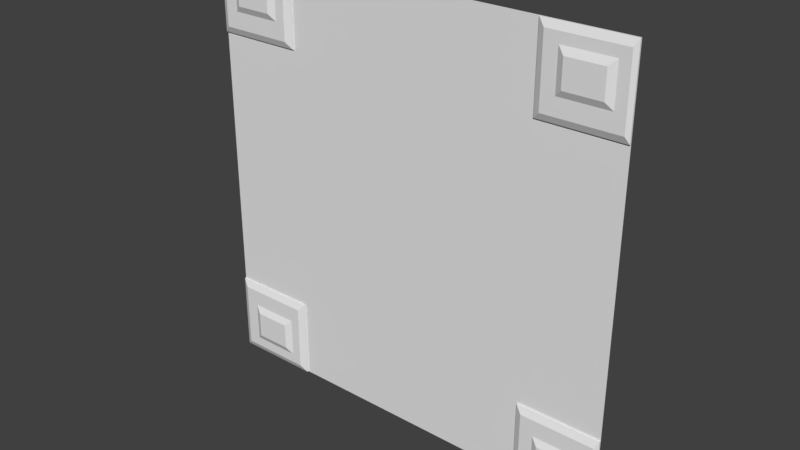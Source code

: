# Source: sci1_5.blend  (saved by Blender 2.78.0; exported with 4.5.12 LTS)
import bpy
from mathutils import Matrix  # noqa: F401  (used for matrix-valued properties, if any)

bpy.ops.wm.read_factory_settings(use_empty=True)
scene = bpy.context.scene
scene.name = 'Scene'

# ---- collections
col_collection_1 = bpy.data.collections.new('Collection 1'); scene.collection.children.link(col_collection_1)

# ---- materials (node trees are filled in below, after node groups)
mat_sci1_5 = bpy.data.materials.new('sci1_5')
mat_sci1_5.alpha_threshold = 0.0
mat_sci1_5.use_transparent_shadow = False
mat_sci1_5.roughness = 0.5

# ---- material node trees

# ---- world
world_world = bpy.data.worlds.new('World'); scene.world = world_world
world_world.color = (0.05088, 0.05088, 0.05088)
world_world.use_sun_shadow = False
world_world.sun_shadow_jitter_overblur = 0.0
world_world.cycles.sampling_method = 'MANUAL'

# ---- meshes
me_sci1_5 = bpy.data.meshes.new('sci1_5')
me_sci1_5.from_pydata([(-1.28, 1.28, -1.28), (1.28, 1.28, -1.28), (-1.28, 1.28, 1.28), (1.28, 1.28, 1.28), (0.78, 1.28, -1.28), (0.78, 1.28, 1.28), (-0.76, 1.28, 1.28), (-0.76, 1.28, -1.28), (-1.28, 1.28, 0.8), (1.28, 1.28, 0.8), (0.78, 1.28, 0.8), (-0.76, 1.28, 0.8), (-1.28, 1.28, -0.7999), (1.28, 1.28, -0.7999), (0.78, 1.28, -0.7999), (-0.76, 1.28, -0.7999), (-0.86, 1.28, 1.28), (-0.86, 1.28, -1.28), (-0.86, 1.28, 0.8), (-0.8598, 1.28, -0.8002), (-1.16, 1.28, 1.28), (-1.16, 1.28, 0.8), (-1.16, 1.28, -0.8), (-1.16, 1.28, -1.28), (-1.28, 1.28, 0.8401), (-0.8, 1.28, -1.28), (-1.24, 1.28, 0.8), (-0.76, 1.28, 0.8401), (-0.8, 1.28, 1.28), (-1.24, 1.28, -1.28), (-1.24, 1.28, 1.28), (-0.8, 1.28, 0.8), (-1.24, 1.28, -0.8), (0.78, 1.28, 0.8401), (-0.7999, 1.28, -0.8), (1.28, 1.28, 0.8401), (1.28, 1.28, 1.24), (0.78, 1.28, 1.24), (-0.76, 1.28, 1.24), (-1.28, 1.28, 1.24), (-1.28, 1.28, 0.94), (1.28, 1.28, 0.94), (0.78, 1.28, 0.94), (-0.76, 1.28, 0.94), (1.28, 1.28, 1.18), (0.78, 1.28, 1.18), (-0.76, 1.28, 1.18), (-1.28, 1.28, 1.18), (-0.8999, 1.28, -1.28), (-0.8999, 1.28, 1.28), (-0.8999, 1.28, 0.8), (-0.8998, 1.28, -0.8001), (-1.12, 1.28, 1.28), (-1.12, 1.28, 0.8), (-1.12, 1.28, -0.8), (-1.12, 1.28, -1.28), (-1.28, 1.28, 1.14), (1.28, 1.28, 1.14), (0.78, 1.28, 1.14), (-0.76, 1.28, 1.14), (-1.28, 1.28, 0.98), (1.28, 1.28, 0.98), (0.78, 1.28, 0.98), (-0.76, 1.28, 0.98), (-1.28, 1.28, -0.94), (1.28, 1.28, -0.94), (0.78, 1.28, -0.94), (-0.76, 1.28, -0.94), (-1.28, 1.28, -1.18), (1.28, 1.28, -1.18), (0.78, 1.28, -1.18), (-0.76, 1.28, -1.18), (1.28, 1.28, -1.14), (-1.28, 1.28, -0.84), (1.28, 1.28, -0.98), (0.78, 1.28, -1.14), (0.78, 1.28, -0.98), (-0.76, 1.28, -1.14), (-0.76, 1.28, -0.98), (-0.76, 1.28, -1.24), (0.8198, 1.28, -0.7999), (0.78, 1.28, -1.24), (-0.76, 1.28, -0.84), (0.8198, 1.28, 0.8), (1.28, 1.28, -1.24), (0.78, 1.28, -0.84), (0.8198, 1.28, 1.28), (-1.28, 1.28, -0.98), (0.8198, 1.28, -1.28), (1.28, 1.28, -0.84), (-1.28, 1.28, -1.24), (-1.28, 1.28, -1.14), (1.26, 1.28, -1.28), (1.26, 1.28, -0.7999), (1.26, 1.28, 0.8), (1.26, 1.28, 1.28), (1.199, 1.28, -0.7999), (1.199, 1.28, 0.8), (1.199, 1.28, 1.28), (1.199, 1.28, -1.28), (0.9004, 1.28, -0.7999), (0.9004, 1.28, 0.8), (0.9004, 1.28, 1.28), (0.9004, 1.28, -1.28), (0.9401, 1.28, -1.28), (0.9401, 1.28, -0.7999), (0.9401, 1.28, 0.8), (0.9401, 1.28, 1.28), (1.159, 1.28, -1.28), (1.159, 1.28, -0.7999), (1.159, 1.28, 0.8), (1.159, 1.28, 1.28), (-1.28, 1.27, -1.24), (-1.28, 1.27, -1.28), (1.26, 1.27, -1.28), (1.28, 1.27, -1.28), (1.28, 1.27, 1.24), (1.28, 1.27, 1.28), (-1.24, 1.27, 1.28), (-1.28, 1.27, 1.28), (0.8198, 1.27, 1.28), (0.78, 1.27, 1.28), (0.78, 1.27, 1.24), (-1.16, 1.27, 0.8), (-1.24, 1.27, 0.8), (-0.76, 1.27, 1.24), (-0.76, 1.27, 1.28), (-1.28, 1.27, 0.8401), (-1.28, 1.27, 0.8), (0.8198, 1.27, 0.8), (0.78, 1.27, 0.8), (1.28, 1.27, -0.84), (1.28, 1.27, -0.7999), (0.78, 1.27, -0.84), (0.78, 1.27, -0.7999), (-0.76, 1.27, -0.84), (-0.76, 1.27, -0.7999), (0.8198, 1.27, -0.7999), (-1.24, 1.27, -0.8), (-1.28, 1.27, -0.7999), (-0.8999, 1.27, -1.28), (-0.86, 1.27, -1.28), (-0.8, 1.25, 0.8401), (-0.86, 1.25, 0.8401), (-1.12, 1.27, 1.28), (-1.16, 1.27, 1.28), (-1.12, 1.27, 0.8), (-1.12, 1.27, -0.8), (-1.16, 1.27, -0.8), (-1.28, 1.27, 0.94), (-1.16, 1.25, 0.8401), (-1.24, 1.25, 0.8401), (-0.8, 1.27, -1.28), (-0.76, 1.27, -1.28), (-0.76, 1.27, 0.8), (-0.76, 1.27, 0.8401), (-0.8, 1.27, 1.28), (-0.86, 1.27, 1.28), (-0.8, 1.27, 0.8), (-0.86, 1.27, 0.8), (0.78, 1.27, 0.8401), (-0.7999, 1.27, -0.8), (-1.24, 1.27, -1.28), (-1.16, 1.27, -1.28), (-0.8598, 1.27, -0.8002), (-1.12, 1.25, 0.8401), (1.28, 1.27, 0.8), (1.28, 1.27, 0.8401), (1.28, 1.27, 1.18), (0.78, 1.27, 1.18), (-0.76, 1.27, 1.18), (-0.86, 1.25, 1.18), (-0.86, 1.25, 1.24), (-1.28, 1.27, 1.24), (-1.16, 1.25, 1.18), (-1.16, 1.25, 1.24), (-1.24, 1.25, 1.18), (-1.24, 1.25, 1.24), (-0.8, 1.25, 1.18), (-0.8, 1.25, 1.24), (-1.12, 1.25, 1.24), (-1.28, 1.27, 0.98), (1.28, 1.27, 0.94), (0.78, 1.27, 0.94), (-0.76, 1.27, 0.94), (-0.86, 1.25, 0.94), (-1.16, 1.25, 0.94), (-1.24, 1.25, 0.94), (-0.8, 1.25, 0.94), (-1.12, 1.25, 0.94), (1.28, 1.27, 1.14), (0.78, 1.27, 1.14), (-0.76, 1.27, 1.14), (-0.86, 1.25, 1.14), (-1.16, 1.25, 1.14), (-1.24, 1.25, 1.14), (-0.8, 1.25, 1.14), (-1.28, 1.27, 1.18), (-1.12, 1.25, 1.18), (-1.12, 1.27, -1.28), (-0.8999, 1.27, 1.28), (-0.8999, 1.27, 0.8), (-0.8998, 1.27, -0.8001), (-0.8999, 1.25, 0.8401), (-0.8999, 1.25, 1.24), (-0.8999, 1.25, 0.94), (-0.8999, 1.25, 1.18), (-1.28, 1.27, 1.14), (1.28, 1.27, 0.98), (0.78, 1.27, 0.98), (-0.76, 1.27, 0.98), (-0.86, 1.25, 0.98), (-1.16, 1.25, 0.98), (-1.24, 1.25, 0.98), (-0.8, 1.25, 0.98), (-0.8999, 1.23, 0.98), (-0.8999, 1.23, 1.14), (-1.12, 1.23, 0.98), (-1.12, 1.23, 1.14), (-1.28, 1.27, -0.84), (-1.28, 1.27, -0.94), (1.28, 1.27, -0.98), (1.28, 1.27, -0.94), (0.78, 1.27, -0.98), (0.78, 1.27, -0.94), (-0.76, 1.27, -0.98), (-0.76, 1.27, -0.94), (-0.8599, 1.25, -0.9801), (-0.8599, 1.25, -0.9402), (-1.16, 1.25, -0.98), (-1.16, 1.25, -0.9401), (-1.24, 1.25, -0.98), (-1.24, 1.25, -0.94), (-0.8, 1.25, -0.9801), (-0.8, 1.25, -0.9401), (-1.12, 1.25, -0.9401), (-0.8998, 1.25, -0.9402), (-1.28, 1.27, -1.14), (-1.28, 1.27, -1.18), (1.28, 1.27, -1.24), (1.28, 1.27, -1.18), (0.78, 1.27, -1.24), (0.78, 1.27, -1.18), (-0.76, 1.27, -1.24), (-0.76, 1.27, -1.18), (-0.86, 1.25, -1.24), (-0.86, 1.25, -1.18), (-1.16, 1.25, -1.24), (-1.16, 1.25, -1.18), (-1.24, 1.25, -1.24), (-1.24, 1.25, -1.18), (-0.8, 1.25, -1.24), (-0.8, 1.25, -1.18), (-0.8999, 1.25, -1.24), (-0.8999, 1.25, -1.18), (-1.12, 1.25, -1.24), (-1.12, 1.25, -1.18), (1.28, 1.27, -1.14), (0.9004, 1.25, 0.98), (0.8198, 1.25, 0.98), (0.78, 1.27, -1.14), (-1.12, 1.25, -0.8401), (0.9004, 1.25, 1.14), (0.8198, 1.25, 1.14), (-0.76, 1.27, -1.14), (-0.8998, 1.25, -0.8402), (0.9004, 1.25, 1.18), (0.8198, 1.25, 1.18), (-0.86, 1.25, -1.14), (-0.7999, 1.25, -0.8401), (0.9004, 1.25, 0.94), (0.8198, 1.25, 0.94), (-1.16, 1.25, -1.14), (-1.24, 1.25, -0.8401), (0.9004, 1.25, 1.24), (0.8198, 1.25, 1.24), (-1.24, 1.25, -1.14), (-1.16, 1.25, -0.8401), (0.9004, 1.25, 0.8401), (0.8198, 1.25, 0.8401), (-0.8, 1.25, -1.14), (-0.8599, 1.25, -0.8402), (0.9004, 1.27, -0.7999), (0.78, 1.27, -1.28), (0.9004, 1.27, 0.8), (-0.8999, 1.23, -1.14), (-0.8998, 1.23, -0.9801), (0.9004, 1.27, 1.28), (-1.12, 1.23, -1.14), (-1.12, 1.23, -0.9801), (-1.28, 1.27, -0.98), (0.8198, 1.27, -1.28), (0.8198, 1.25, -1.18), (0.8198, 1.25, -1.14), (0.8198, 1.25, -0.94), (0.8198, 1.25, -0.84), (0.9004, 1.25, -0.98), (0.8198, 1.25, -0.98), (0.9004, 1.25, -0.84), (0.9004, 1.25, -1.24), (0.8198, 1.25, -1.24), (0.9004, 1.25, -1.14), (0.9004, 1.25, -1.18), (0.9004, 1.25, -0.94), (1.199, 1.27, -1.28), (1.26, 1.27, -0.7999), (1.26, 1.27, 0.8), (1.26, 1.27, 1.28), (1.26, 1.25, -0.98), (1.26, 1.25, -1.14), (1.26, 1.25, -0.94), (1.26, 1.25, -0.84), (1.26, 1.25, -1.18), (1.26, 1.25, -1.24), (1.26, 1.25, 0.94), (1.26, 1.25, 0.98), (1.26, 1.25, 1.14), (1.26, 1.25, 1.18), (1.26, 1.25, 0.8401), (1.26, 1.25, 1.24), (1.199, 1.25, 0.98), (1.199, 1.25, 1.14), (1.199, 1.25, 1.18), (1.199, 1.25, 0.94), (1.199, 1.25, 1.24), (1.199, 1.25, 0.8401), (1.199, 1.27, -0.7999), (1.199, 1.27, 0.8), (1.199, 1.27, 1.28), (1.199, 1.25, -0.98), (1.199, 1.25, -0.84), (1.199, 1.25, -1.24), (1.199, 1.25, -1.14), (1.199, 1.25, -1.18), (1.199, 1.25, -0.94), (1.159, 1.27, -1.28), (1.159, 1.23, 1.14), (0.9401, 1.25, 1.18), (0.9401, 1.25, 0.94), (0.9401, 1.25, 1.24), (0.9401, 1.25, 0.8401), (0.9401, 1.27, -0.7999), (0.9401, 1.27, 0.8), (0.9401, 1.27, 1.28), (0.9401, 1.25, -0.84), (0.9401, 1.25, -1.24), (0.9401, 1.25, -1.18), (0.9401, 1.25, -0.94), (0.9004, 1.27, -1.28), (0.9401, 1.27, -1.28), (1.159, 1.23, 0.98), (0.9401, 1.23, 0.98), (0.9401, 1.23, 1.14), (1.159, 1.25, 1.18), (1.159, 1.25, 0.94), (1.159, 1.25, 1.24), (1.159, 1.25, 0.8401), (1.159, 1.27, -0.7999), (1.159, 1.27, 0.8), (1.159, 1.27, 1.28), (1.159, 1.23, -0.98), (0.9401, 1.23, -0.98), (1.159, 1.25, -0.84), (1.159, 1.25, -1.24), (1.159, 1.23, -1.14), (0.9401, 1.23, -1.14), (1.159, 1.25, -1.18), (1.159, 1.25, -0.94)], [], [(38, 37, 5, 6), (203, 143, 185, 205), (15, 14, 10, 11), (93, 13, 9, 94), (82, 85, 14, 15), (34, 15, 11, 31), (51, 19, 18, 50), (32, 22, 21, 26), (34, 19, 164, 161), (19, 34, 31, 18), (96, 109, 357, 326), (11, 10, 33, 27), (12, 32, 26, 8), (279, 271, 259, 263, 267, 275, 121, 122, 169, 191, 209, 183, 160, 130), (29, 23, 163, 162), (19, 51, 202, 164), (15, 34, 161, 136), (151, 150, 186, 187), (46, 45, 37, 38), (27, 33, 42, 43), (176, 177, 119, 173, 197, 207, 181, 149, 127, 128, 151, 187, 213, 195), (50, 18, 159, 201), (33, 10, 130, 160), (16, 49, 200, 157), (59, 58, 45, 46), (206, 171, 172, 204), (198, 206, 204, 180), (18, 31, 158, 159), (55, 48, 140, 199), (193, 196, 178, 171), (31, 11, 154, 158), (104, 108, 335, 349), (54, 51, 50, 53), (22, 54, 53, 21), (20, 30, 118, 145), (28, 16, 157, 156), (6, 28, 156, 126), (143, 142, 188, 185), (77, 78, 225, 264), (11, 27, 155, 154), (25, 7, 153, 152), (174, 198, 180, 175), (176, 174, 175, 177), (63, 62, 58, 59), (43, 42, 62, 63), (171, 178, 179, 172), (39, 47, 197, 173), (17, 25, 152, 141), (71, 77, 264, 244), (150, 165, 189, 186), (43, 63, 210, 184), (76, 75, 260, 223), (62, 42, 183, 209), (78, 76, 66, 67), (79, 81, 70, 71), (108, 99, 304, 335), (41, 61, 208, 182), (56, 60, 181, 207), (40, 24, 127, 149), (75, 70, 242, 260), (75, 76, 78, 77), (59, 46, 170, 192), (71, 70, 75, 77), (7, 4, 81, 79), (67, 66, 85, 82), (54, 22, 148, 147), (72, 74, 221, 257), (45, 58, 191, 169), (21, 53, 146, 123), (57, 44, 168, 190), (52, 20, 145, 144), (12, 73, 219, 139), (69, 72, 257, 240), (111, 107, 343, 359), (95, 98, 328, 307), (106, 110, 358, 342), (48, 17, 141, 140), (97, 94, 306, 327), (109, 105, 341, 357), (14, 80, 83, 10), (32, 12, 139, 138), (93, 96, 326, 305), (80, 14, 134, 137), (82, 15, 136, 135), (14, 85, 133, 134), (89, 13, 132, 131), (27, 43, 184, 155), (42, 33, 160, 183), (103, 104, 349, 348), (96, 93, 94, 97), (109, 96, 97, 110), (63, 59, 192, 210), (10, 83, 129, 130), (35, 41, 182, 167), (87, 91, 237, 290), (58, 62, 209, 191), (60, 40, 149, 181), (68, 90, 112, 238), (61, 57, 190, 208), (8, 26, 124, 128), (65, 89, 131, 222), (47, 56, 207, 197), (79, 71, 244, 243), (4, 88, 291, 283), (70, 81, 241, 242), (64, 87, 290, 220), (84, 69, 240, 239), (80, 100, 101, 83), (24, 8, 128, 127), (91, 68, 238, 237), (102, 86, 120, 287), (38, 6, 126, 125), (85, 66, 224, 133), (23, 55, 199, 163), (100, 105, 106, 101), (26, 21, 123, 124), (1, 84, 239, 115), (5, 37, 122, 121), (2, 39, 173, 119), (83, 101, 284, 129), (105, 109, 110, 106), (3, 95, 307, 117), (165, 203, 205, 189), (217, 218, 174, 194, 212, 186), (195, 194, 174, 176), (86, 5, 121, 120), (88, 103, 348, 291), (67, 82, 135, 226), (94, 9, 166, 306), (46, 38, 125, 170), (81, 4, 283, 241), (51, 54, 147, 202), (13, 93, 305, 132), (30, 2, 119, 118), (37, 45, 169, 122), (53, 50, 201, 146), (99, 92, 114, 304), (36, 3, 117, 116), (44, 36, 116, 168), (100, 80, 137, 282), (49, 52, 144, 200), (92, 1, 115, 114), (9, 35, 167, 166), (90, 0, 113, 112), (217, 215, 216, 218), (211, 214, 196, 193), (213, 212, 194, 195), (218, 216, 171, 206, 198, 174), (187, 186, 212, 213), (185, 188, 214, 211), (193, 171, 216, 215, 185, 211), (231, 229, 230, 232), (227, 233, 234, 228), (253, 245, 246, 254), (245, 251, 252, 246), (249, 247, 248, 250), (255, 253, 254, 256), (247, 255, 256, 248), (137, 134, 295, 298, 344, 362, 330, 311, 132, 305, 326, 357, 341, 282), (235, 230, 289, 286, 228, 236), (280, 233, 227, 268), (236, 228, 281, 265), (246, 252, 280, 268), (228, 234, 269, 281), (272, 229, 231, 276), (113, 162, 163, 199, 140, 141, 152, 153, 251, 245, 253, 255, 247, 249), (250, 248, 272, 276), (285, 286, 289, 288), (301, 296, 297, 293), (232, 230, 277, 273), (235, 236, 265, 261), (227, 228, 286, 285, 246, 268), (230, 235, 261, 277), (334, 310, 311, 330), (333, 312, 309, 332), (331, 313, 312, 333), (329, 308, 310, 334), (323, 314, 315, 320), (320, 315, 316, 321), (321, 316, 317, 322), (325, 318, 314, 323), (322, 317, 319, 324), (353, 322, 324, 355), (356, 325, 323, 354), (337, 266, 352, 336, 322, 353), (363, 331, 333, 366), (302, 346, 366, 333, 364, 365), (367, 334, 330, 362), (309, 308, 329, 332), (294, 303, 298, 295), (292, 302, 301, 293), (300, 299, 302, 292), (297, 296, 303, 294), (271, 270, 258, 259), (259, 258, 262, 263), (263, 262, 266, 267), (279, 278, 270, 271), (267, 266, 274, 275), (364, 360, 361, 365), (303, 347, 344, 298), (299, 345, 346, 302), (321, 322, 336, 350, 323, 320), (278, 340, 338, 270), (266, 337, 339, 274), (347, 367, 362, 344), (345, 363, 366, 346), (351, 350, 336, 352), (340, 356, 354, 338), (337, 353, 355, 339), (159, 158, 154, 142, 143, 203, 165, 150, 151, 128, 124, 123, 146, 201), (125, 126, 179, 178, 196, 214, 188, 142, 154, 155, 184, 210, 192, 170), (204, 172, 179, 126, 156, 157, 200, 144, 145, 118, 119, 177, 175, 180), (130, 129, 284, 342, 358, 327, 306, 166, 318, 325, 356, 340, 278, 279), (116, 117, 319, 317, 316, 315, 314, 318, 166, 167, 182, 208, 190, 168), (270, 338, 354, 323, 350, 351), (351, 352, 266, 262, 258, 270), (347, 303, 361, 360, 334, 367), (131, 132, 311, 310, 308, 309, 312, 313, 115, 239, 240, 257, 221, 222), (329, 334, 360, 364, 333, 332), (365, 361, 303, 296, 301, 302), (120, 121, 275, 274, 339, 355, 324, 319, 117, 307, 328, 359, 343, 287), (283, 291, 348, 349, 335, 304, 114, 115, 313, 331, 363, 345, 299, 300), (231, 232, 273, 139, 219, 220, 290, 237, 238, 112, 113, 249, 250, 276), (135, 136, 269, 234, 233, 280, 252, 251, 153, 243, 244, 264, 225, 226), (256, 254, 246, 285, 288, 248), (293, 297, 294, 295, 134, 133, 224, 223, 260, 242, 241, 283, 300, 292), (288, 289, 230, 229, 272, 248), (138, 139, 273, 277, 261, 265, 281, 269, 136, 161, 164, 202, 147, 148), (189, 205, 185, 215, 217, 186), (110, 97, 327, 358), (98, 111, 359, 328), (0, 29, 162, 113), (73, 64, 220, 219), (74, 65, 222, 221), (105, 100, 282, 341), (66, 76, 223, 224), (101, 106, 342, 284), (22, 32, 138, 148), (78, 67, 226, 225), (7, 79, 243, 153), (107, 102, 287, 343)])
_uv = me_sci1_5.uv_layers.new(name='UVMap')
_uv.uv.foreach_set('vector', [0.2031, 0.9844, 0.8047, 0.9844, 0.8047, 1.0, 0.2031, 1.0, 0.1485, 0.8282, 0.164, 0.8282, 0.164, 0.8672, 0.1485, 0.8672, 0.2031, 0.1875, 0.8047, 0.1875, 0.8047, 0.8125, 0.2031, 0.8125, 0.992, 0.1875, 1.0, 0.1875, 1.0, 0.8125, 0.992, 0.8125, 0.2031, 0.1719, 0.8047, 0.1719, 0.8047, 0.1875, 0.2031, 0.1875, 0.1875, 0.1875, 0.2031, 0.1875, 0.2031, 0.8125, 0.1875, 0.8125, 0.1485, 0.1874, 0.1641, 0.1874, 0.164, 0.8125, 0.1485, 0.8125, 0.01564, 0.1875, 0.04692, 0.1875, 0.0469, 0.8125, 0.01563, 0.8125, 0.1159, 0.1646, 0.1052, 0.1646, 0.1052, 0.1661, 0.1159, 0.1661, 0.1641, 0.1874, 0.1875, 0.1875, 0.1875, 0.8125, 0.164, 0.8125, 0.1062, 0.1684, 0.09907, 0.1684, 0.09907, 0.1699, 0.1062, 0.1699, 0.2031, 0.8125, 0.8047, 0.8125, 0.8047, 0.8282, 0.2031, 0.8282, 0.0, 0.1875, 0.01564, 0.1875, 0.01563, 0.8125, 0.0, 0.8125, 0.8203, 0.8282, 0.8203, 0.8672, 0.8203, 0.8828, 0.8203, 0.9453, 0.8203, 0.9609, 0.8203, 0.9844, 0.8047, 1.0, 0.8047, 0.9844, 0.8047, 0.9609, 0.8047, 0.9453, 0.8047, 0.8828, 0.8047, 0.8672, 0.8047, 0.8282, 0.8047, 0.8125, 0.03743, 0.1646, 0.0517, 0.1646, 0.0517, 0.1661, 0.03743, 0.1661, 0.1052, 0.1646, 0.0981, 0.1646, 0.0981, 0.1661, 0.1052, 0.1661, 0.123, 0.1646, 0.1159, 0.1646, 0.1159, 0.1661, 0.123, 0.1661, 0.01563, 0.8282, 0.0469, 0.8282, 0.0469, 0.8672, 0.01563, 0.8672, 0.2031, 0.9609, 0.8047, 0.9609, 0.8047, 0.9844, 0.2031, 0.9844, 0.2031, 0.8282, 0.8047, 0.8282, 0.8047, 0.8672, 0.2031, 0.8672, 0.01563, 0.9609, 0.01563, 0.9844, 0.0, 1.0, 0.0, 0.9844, -5.462e-13, 0.9609, -9.095e-13, 0.9453, -2.365e-12, 0.8828, -2.728e-12, 0.8672, 0.0, 0.8282, 0.0, 0.8125, 0.01563, 0.8282, 0.01563, 0.8672, 0.01563, 0.8828, 0.01563, 0.9453, 0.09807, 0.1646, 0.1052, 0.1646, 0.1052, 0.1661, 0.09807, 0.1661, 0.03141, 0.1684, 0.03141, 0.1684, 0.03141, 0.1699, 0.03141, 0.1699, 0.1052, 0.1646, 0.09807, 0.1646, 0.09807, 0.1661, 0.1052, 0.1661, 0.2031, 0.9453, 0.8047, 0.9453, 0.8047, 0.9609, 0.2031, 0.9609, 0.1485, 0.9609, 0.164, 0.9609, 0.164, 0.9844, 0.1485, 0.9844, 0.06249, 0.9609, 0.1485, 0.9609, 0.1485, 0.9844, 0.06249, 0.9844, 0.1052, 0.1646, 0.1159, 0.1646, 0.1159, 0.1661, 0.1052, 0.1661, 0.05882, 0.1646, 0.09807, 0.1646, 0.09807, 0.1661, 0.05882, 0.1661, 0.164, 0.9453, 0.1875, 0.9453, 0.1875, 0.9609, 0.164, 0.9609, 0.1159, 0.1646, 0.123, 0.1646, 0.123, 0.1661, 0.1159, 0.1661, 0.05995, 0.1684, 0.09907, 0.1684, 0.09907, 0.1699, 0.05995, 0.1699, 0.06252, 0.1875, 0.1485, 0.1874, 0.1485, 0.8125, 0.06249, 0.8125, 0.04692, 0.1875, 0.06252, 0.1875, 0.06249, 0.8125, 0.0469, 0.8125, 0.0517, 0.1646, 0.03743, 0.1646, 0.03743, 0.1661, 0.0517, 0.1661, 0.1159, 0.1646, 0.1052, 0.1646, 0.1052, 0.1661, 0.1159, 0.1661, 0.123, 0.1646, 0.1159, 0.1646, 0.1159, 0.1661, 0.123, 0.1661, 0.164, 0.8282, 0.1875, 0.8282, 0.1875, 0.8672, 0.164, 0.8672, 0.123, 0.1646, 0.123, 0.1646, 0.123, 0.1661, 0.123, 0.1661, 0.123, 0.1646, 0.123, 0.1646, 0.123, 0.1661, 0.123, 0.1661, 0.1159, 0.1646, 0.123, 0.1646, 0.123, 0.1661, 0.1159, 0.1661, 0.0469, 0.9609, 0.06249, 0.9609, 0.06249, 0.9844, 0.0469, 0.9844, 0.01563, 0.9609, 0.0469, 0.9609, 0.0469, 0.9844, 0.01563, 0.9844, 0.2031, 0.8828, 0.8047, 0.8828, 0.8047, 0.9453, 0.2031, 0.9453, 0.2031, 0.8672, 0.8047, 0.8672, 0.8047, 0.8828, 0.2031, 0.8828, 0.164, 0.9609, 0.1875, 0.9609, 0.1875, 0.9844, 0.164, 0.9844, 0.03029, 0.1646, 0.03029, 0.1646, 0.03029, 0.1661, 0.03029, 0.1661, 0.1052, 0.1646, 0.1159, 0.1646, 0.1159, 0.1661, 0.1052, 0.1661, 0.123, 0.1646, 0.123, 0.1646, 0.123, 0.1661, 0.123, 0.1661, 0.0469, 0.8282, 0.06249, 0.8282, 0.06249, 0.8672, 0.0469, 0.8672, 0.123, 0.1646, 0.123, 0.1646, 0.123, 0.1661, 0.123, 0.1661, 0.03141, 0.1684, 0.03141, 0.1684, 0.03141, 0.1699, 0.03141, 0.1699, 0.03141, 0.1684, 0.03141, 0.1684, 0.03141, 0.1699, 0.03141, 0.1699, 0.2031, 0.1172, 0.8047, 0.1172, 0.8047, 0.1328, 0.2031, 0.1328, 0.2031, 0.01577, 0.8047, 0.01577, 0.8047, 0.03906, 0.2031, 0.03906, 0.09907, 0.1684, 0.1062, 0.1684, 0.1062, 0.1699, 0.09907, 0.1699, 0.1206, 0.1684, 0.1206, 0.1684, 0.1206, 0.1699, 0.1206, 0.1699, 0.03029, 0.1646, 0.03029, 0.1646, 0.03029, 0.1661, 0.03029, 0.1661, 0.03029, 0.1646, 0.03029, 0.1646, 0.03029, 0.1661, 0.03029, 0.1661, 0.03141, 0.1684, 0.03141, 0.1684, 0.03141, 0.1699, 0.03141, 0.1699, 0.8047, 0.05468, 0.8047, 0.1172, 0.2031, 0.1172, 0.2031, 0.05468, 0.123, 0.1646, 0.123, 0.1646, 0.123, 0.1661, 0.123, 0.1661, 0.2031, 0.03906, 0.8047, 0.03906, 0.8047, 0.05468, 0.2031, 0.05468, 0.2031, 0.0, 0.8047, 0.0, 0.8047, 0.01577, 0.2031, 0.01577, 0.2031, 0.1328, 0.8047, 0.1328, 0.8047, 0.1719, 0.2031, 0.1719, 0.05884, 0.1646, 0.05171, 0.1646, 0.05171, 0.1661, 0.05884, 0.1661, 0.1206, 0.1684, 0.1206, 0.1684, 0.1206, 0.1699, 0.1206, 0.1699, 0.03141, 0.1684, 0.03141, 0.1684, 0.03141, 0.1699, 0.03141, 0.1699, 0.0517, 0.1646, 0.05882, 0.1646, 0.05882, 0.1661, 0.0517, 0.1661, 0.1206, 0.1684, 0.1206, 0.1684, 0.1206, 0.1699, 0.1206, 0.1699, 0.05882, 0.1646, 0.0517, 0.1646, 0.0517, 0.1661, 0.05882, 0.1661, 0.03029, 0.1646, 0.03029, 0.1646, 0.03029, 0.1661, 0.03029, 0.1661, 0.1206, 0.1684, 0.1206, 0.1684, 0.1206, 0.1699, 0.1206, 0.1699, 0.09907, 0.1684, 0.05995, 0.1684, 0.05995, 0.1699, 0.09907, 0.1699, 0.1169, 0.1684, 0.1062, 0.1684, 0.1062, 0.1699, 0.1169, 0.1699, 0.05995, 0.1684, 0.09907, 0.1684, 0.09907, 0.1699, 0.05995, 0.1699, 0.09807, 0.1646, 0.1052, 0.1646, 0.1052, 0.1661, 0.09807, 0.1661, 0.1062, 0.1684, 0.1169, 0.1684, 0.1169, 0.1699, 0.1062, 0.1699, 0.09907, 0.1684, 0.05995, 0.1684, 0.05995, 0.1699, 0.09907, 0.1699, 0.8047, 0.1875, 0.8203, 0.1875, 0.8203, 0.8125, 0.8047, 0.8125, 0.03743, 0.1646, 0.03029, 0.1646, 0.03029, 0.1661, 0.03743, 0.1661, 0.1169, 0.1684, 0.1062, 0.1684, 0.1062, 0.1699, 0.1169, 0.1699, 0.03851, 0.1684, 0.03141, 0.1684, 0.03141, 0.1699, 0.03851, 0.1699, 0.123, 0.1646, 0.123, 0.1646, 0.123, 0.1661, 0.123, 0.1661, 0.03141, 0.1684, 0.03141, 0.1684, 0.03141, 0.1699, 0.03141, 0.1699, 0.1206, 0.1684, 0.1206, 0.1684, 0.1206, 0.1699, 0.1206, 0.1699, 0.123, 0.1646, 0.123, 0.1646, 0.123, 0.1661, 0.123, 0.1661, 0.03141, 0.1684, 0.03141, 0.1684, 0.03141, 0.1699, 0.03141, 0.1699, 0.05288, 0.1684, 0.05995, 0.1684, 0.05995, 0.1699, 0.05288, 0.1699, 0.9685, 0.1875, 0.992, 0.1875, 0.992, 0.8125, 0.9685, 0.8125, 0.9529, 0.1875, 0.9685, 0.1875, 0.9685, 0.8125, 0.9529, 0.8125, 0.123, 0.1646, 0.123, 0.1646, 0.123, 0.1661, 0.123, 0.1661, 0.03141, 0.1684, 0.03851, 0.1684, 0.03851, 0.1699, 0.03141, 0.1699, 0.1206, 0.1684, 0.1206, 0.1684, 0.1206, 0.1699, 0.1206, 0.1699, 0.03029, 0.1646, 0.03029, 0.1646, 0.03029, 0.1661, 0.03029, 0.1661, 0.03141, 0.1684, 0.03141, 0.1684, 0.03141, 0.1699, 0.03141, 0.1699, 0.03029, 0.1646, 0.03029, 0.1646, 0.03029, 0.1661, 0.03029, 0.1661, 0.03029, 0.1646, 0.03029, 0.1646, 0.03029, 0.1661, 0.03029, 0.1661, 0.1206, 0.1684, 0.1206, 0.1684, 0.1206, 0.1699, 0.1206, 0.1699, 0.03029, 0.1646, 0.03743, 0.1646, 0.03743, 0.1661, 0.03029, 0.1661, 0.1206, 0.1684, 0.1206, 0.1684, 0.1206, 0.1699, 0.1206, 0.1699, 0.03029, 0.1646, 0.03029, 0.1646, 0.03029, 0.1661, 0.03029, 0.1661, 0.123, 0.1646, 0.123, 0.1646, 0.123, 0.1661, 0.123, 0.1661, 0.03141, 0.1684, 0.03851, 0.1684, 0.03851, 0.1699, 0.03141, 0.1699, 0.03141, 0.1684, 0.03141, 0.1684, 0.03141, 0.1699, 0.03141, 0.1699, 0.03029, 0.1646, 0.03029, 0.1646, 0.03029, 0.1661, 0.03029, 0.1661, 0.1206, 0.1684, 0.1206, 0.1684, 0.1206, 0.1699, 0.1206, 0.1699, 0.8203, 0.1875, 0.8517, 0.1875, 0.8517, 0.8125, 0.8203, 0.8125, 0.03029, 0.1646, 0.03029, 0.1646, 0.03029, 0.1661, 0.03029, 0.1661, 0.03029, 0.1646, 0.03029, 0.1646, 0.03029, 0.1661, 0.03029, 0.1661, 0.05288, 0.1684, 0.03851, 0.1684, 0.03851, 0.1699, 0.05288, 0.1699, 0.123, 0.1646, 0.123, 0.1646, 0.123, 0.1661, 0.123, 0.1661, 0.03141, 0.1684, 0.03141, 0.1684, 0.03141, 0.1699, 0.03141, 0.1699, 0.0517, 0.1646, 0.05882, 0.1646, 0.05882, 0.1661, 0.0517, 0.1661, 0.8517, 0.1875, 0.8672, 0.1875, 0.8672, 0.8125, 0.8517, 0.8125, 0.03743, 0.1646, 0.0517, 0.1646, 0.0517, 0.1661, 0.03743, 0.1661, 0.1206, 0.1684, 0.1206, 0.1684, 0.1206, 0.1699, 0.1206, 0.1699, 0.03141, 0.1684, 0.03141, 0.1684, 0.03141, 0.1699, 0.03141, 0.1699, 0.03029, 0.1646, 0.03029, 0.1646, 0.03029, 0.1661, 0.03029, 0.1661, 0.03851, 0.1684, 0.05288, 0.1684, 0.05288, 0.1699, 0.03851, 0.1699, 0.8672, 0.1875, 0.9529, 0.1875, 0.9529, 0.8125, 0.8672, 0.8125, 0.1206, 0.1684, 0.1169, 0.1684, 0.1169, 0.1699, 0.1206, 0.1699, 0.06249, 0.8282, 0.1485, 0.8282, 0.1485, 0.8672, 0.06249, 0.8672, 0.06249, 0.8828, 0.06249, 0.9453, 0.0469, 0.9609, 0.0469, 0.9453, 0.0469, 0.8828, 0.0469, 0.8672, 0.01563, 0.9453, 0.0469, 0.9453, 0.0469, 0.9609, 0.01563, 0.9609, 0.03851, 0.1684, 0.03141, 0.1684, 0.03141, 0.1699, 0.03851, 0.1699, 0.03851, 0.1684, 0.05288, 0.1684, 0.05288, 0.1699, 0.03851, 0.1699, 0.123, 0.1646, 0.123, 0.1646, 0.123, 0.1661, 0.123, 0.1661, 0.1169, 0.1684, 0.1206, 0.1684, 0.1206, 0.1699, 0.1169, 0.1699, 0.123, 0.1646, 0.123, 0.1646, 0.123, 0.1661, 0.123, 0.1661, 0.03141, 0.1684, 0.03141, 0.1684, 0.03141, 0.1699, 0.03141, 0.1699, 0.0981, 0.1646, 0.05884, 0.1646, 0.05884, 0.1661, 0.0981, 0.1661, 0.1206, 0.1684, 0.1169, 0.1684, 0.1169, 0.1699, 0.1206, 0.1699, 0.03743, 0.1646, 0.03029, 0.1646, 0.03029, 0.1661, 0.03743, 0.1661, 0.03141, 0.1684, 0.03141, 0.1684, 0.03141, 0.1699, 0.03141, 0.1699, 0.05882, 0.1646, 0.09807, 0.1646, 0.09807, 0.1661, 0.05882, 0.1661, 0.1062, 0.1684, 0.1169, 0.1684, 0.1169, 0.1699, 0.1062, 0.1699, 0.1206, 0.1684, 0.1206, 0.1684, 0.1206, 0.1699, 0.1206, 0.1699, 0.1206, 0.1684, 0.1206, 0.1684, 0.1206, 0.1699, 0.1206, 0.1699, 0.05288, 0.1684, 0.03851, 0.1684, 0.03851, 0.1699, 0.05288, 0.1699, 0.09807, 0.1646, 0.05882, 0.1646, 0.05882, 0.1661, 0.09807, 0.1661, 0.1169, 0.1684, 0.1206, 0.1684, 0.1206, 0.1699, 0.1169, 0.1699, 0.1206, 0.1684, 0.1206, 0.1684, 0.1206, 0.1699, 0.1206, 0.1699, 0.03029, 0.1646, 0.03029, 0.1646, 0.03029, 0.1661, 0.03029, 0.1661, 0.06249, 0.8828, 0.1485, 0.8828, 0.1485, 0.9453, 0.06249, 0.9453, 0.164, 0.8828, 0.1875, 0.8828, 0.1875, 0.9453, 0.164, 0.9453, 0.01563, 0.8828, 0.0469, 0.8828, 0.0469, 0.9453, 0.01563, 0.9453, 0.06249, 0.9453, 0.1485, 0.9453, 0.164, 0.9609, 0.1485, 0.9609, 0.06249, 0.9609, 0.0469, 0.9609, 0.01563, 0.8672, 0.0469, 0.8672, 0.0469, 0.8828, 0.01563, 0.8828, 0.164, 0.8672, 0.1875, 0.8672, 0.1875, 0.8828, 0.164, 0.8828, 0.164, 0.9453, 0.164, 0.9609, 0.1485, 0.9453, 0.1485, 0.8828, 0.164, 0.8672, 0.164, 0.8828, 0.01564, 0.1172, 0.04692, 0.1172, 0.04692, 0.1328, 0.01564, 0.1328, 0.1641, 0.1171, 0.1875, 0.1172, 0.1875, 0.1328, 0.1641, 0.1327, 0.1485, 0.01577, 0.1641, 0.01577, 0.1641, 0.03904, 0.1485, 0.03904, 0.1641, 0.01577, 0.1875, 0.01577, 0.1875, 0.03905, 0.1641, 0.03904, 0.01563, 0.01577, 0.0469, 0.01577, 0.04691, 0.03905, 0.01564, 0.03906, 0.06249, 0.01577, 0.1485, 0.01577, 0.1485, 0.03904, 0.0625, 0.03905, 0.0469, 0.01577, 0.06249, 0.01577, 0.0625, 0.03905, 0.04691, 0.03905, 0.8203, 0.1875, 0.8047, 0.1875, 0.8203, 0.1719, 0.8517, 0.1719, 0.8672, 0.1719, 0.9529, 0.1719, 0.9685, 0.1719, 0.992, 0.1719, 1.0, 0.1875, 0.992, 0.1875, 0.9685, 0.1875, 0.9529, 0.1875, 0.8672, 0.1875, 0.8517, 0.1875, 0.06251, 0.1328, 0.04692, 0.1328, 0.06251, 0.1172, 0.1485, 0.1171, 0.1641, 0.1327, 0.1485, 0.1328, 0.1875, 0.05467, 0.1875, 0.1172, 0.1641, 0.1171, 0.1641, 0.05466, 0.1485, 0.1328, 0.1641, 0.1327, 0.1641, 0.1718, 0.1485, 0.1718, 0.1641, 0.03904, 0.1875, 0.03905, 0.1875, 0.05467, 0.1641, 0.05466, 0.1641, 0.1327, 0.1875, 0.1328, 0.1875, 0.1718, 0.1641, 0.1718, 0.04691, 0.05468, 0.04692, 0.1172, 0.01564, 0.1172, 0.01564, 0.05468, 0.0, 0.0, 0.01563, 3.467e-13, 0.0469, 1.04e-12, 0.06249, 9.381e-12, 0.1485, -1.993e-12, 0.164, 3.638e-12, 0.1875, 1.455e-12, 0.2031, 0.0, 0.1875, 0.01577, 0.1641, 0.01577, 0.1485, 0.01577, 0.06249, 0.01577, 0.0469, 0.01577, 0.01563, 0.01577, 0.01564, 0.03906, 0.04691, 0.03905, 0.04691, 0.05468, 0.01564, 0.05468, 0.1485, 0.05466, 0.1485, 0.1171, 0.06251, 0.1172, 0.0625, 0.05467, 0.8517, 0.05468, 0.8517, 0.1172, 0.8203, 0.1172, 0.8203, 0.05468, 0.01564, 0.1328, 0.04692, 0.1328, 0.04692, 0.1718, 0.01564, 0.1719, 0.06251, 0.1328, 0.1485, 0.1328, 0.1485, 0.1718, 0.06252, 0.1718, 0.1641, 0.1171, 0.1641, 0.1327, 0.1485, 0.1171, 0.1485, 0.05466, 0.1641, 0.03904, 0.1641, 0.05466, 0.04692, 0.1328, 0.06251, 0.1328, 0.06252, 0.1718, 0.04692, 0.1718, 0.9685, 0.1328, 0.992, 0.1328, 0.992, 0.1719, 0.9685, 0.1719, 0.9685, 0.03906, 0.992, 0.03906, 0.992, 0.05468, 0.9685, 0.05468, 0.9685, 0.01577, 0.992, 0.01577, 0.992, 0.03906, 0.9685, 0.03906, 0.9685, 0.1172, 0.992, 0.1172, 0.992, 0.1328, 0.9685, 0.1328, 0.9685, 0.8672, 0.992, 0.8672, 0.992, 0.8828, 0.9685, 0.8828, 0.9685, 0.8828, 0.992, 0.8828, 0.992, 0.9453, 0.9685, 0.9453, 0.9685, 0.9453, 0.992, 0.9453, 0.992, 0.9609, 0.9685, 0.9609, 0.9685, 0.8282, 0.992, 0.8282, 0.992, 0.8672, 0.9685, 0.8672, 0.9685, 0.9609, 0.992, 0.9609, 0.992, 0.9844, 0.9685, 0.9844, 0.9529, 0.9609, 0.9685, 0.9609, 0.9685, 0.9844, 0.9529, 0.9844, 0.9529, 0.8282, 0.9685, 0.8282, 0.9685, 0.8672, 0.9529, 0.8672, 0.8672, 0.9609, 0.8517, 0.9609, 0.8672, 0.9453, 0.9529, 0.9453, 0.9685, 0.9609, 0.9529, 0.9609, 0.9529, 0.01577, 0.9685, 0.01577, 0.9685, 0.03906, 0.9529, 0.03906, 0.8517, 0.03906, 0.8672, 0.03906, 0.9529, 0.03906, 0.9685, 0.03906, 0.9529, 0.05468, 0.8672, 0.05468, 0.9529, 0.1328, 0.9685, 0.1328, 0.9685, 0.1719, 0.9529, 0.1719, 0.992, 0.05468, 0.992, 0.1172, 0.9685, 0.1172, 0.9685, 0.05468, 0.8203, 0.1328, 0.8517, 0.1328, 0.8517, 0.1719, 0.8203, 0.1719, 0.8203, 0.03906, 0.8517, 0.03906, 0.8517, 0.05468, 0.8203, 0.05468, 0.8203, 0.01577, 0.8517, 0.01577, 0.8517, 0.03906, 0.8203, 0.03906, 0.8203, 0.1172, 0.8517, 0.1172, 0.8517, 0.1328, 0.8203, 0.1328, 0.8203, 0.8672, 0.8517, 0.8672, 0.8517, 0.8828, 0.8203, 0.8828, 0.8203, 0.8828, 0.8517, 0.8828, 0.8517, 0.9453, 0.8203, 0.9453, 0.8203, 0.9453, 0.8517, 0.9453, 0.8517, 0.9609, 0.8203, 0.9609, 0.8203, 0.8282, 0.8517, 0.8282, 0.8517, 0.8672, 0.8203, 0.8672, 0.8203, 0.9609, 0.8517, 0.9609, 0.8517, 0.9844, 0.8203, 0.9844, 0.9529, 0.05468, 0.9529, 0.1172, 0.8672, 0.1172, 0.8672, 0.05468, 0.8517, 0.1328, 0.8672, 0.1328, 0.8672, 0.1719, 0.8517, 0.1719, 0.8517, 0.01577, 0.8672, 0.01577, 0.8672, 0.03906, 0.8517, 0.03906, 0.9685, 0.9453, 0.9685, 0.9609, 0.9529, 0.9453, 0.9529, 0.8828, 0.9685, 0.8672, 0.9685, 0.8828, 0.8517, 0.8282, 0.8672, 0.8282, 0.8672, 0.8672, 0.8517, 0.8672, 0.8517, 0.9609, 0.8672, 0.9609, 0.8672, 0.9844, 0.8517, 0.9844, 0.8672, 0.1328, 0.9529, 0.1328, 0.9529, 0.1719, 0.8672, 0.1719, 0.8672, 0.01577, 0.9529, 0.01577, 0.9529, 0.03906, 0.8672, 0.03906, 0.8672, 0.8828, 0.9529, 0.8828, 0.9529, 0.9453, 0.8672, 0.9453, 0.8672, 0.8282, 0.9529, 0.8282, 0.9529, 0.8672, 0.8672, 0.8672, 0.8672, 0.9609, 0.9529, 0.9609, 0.9529, 0.9844, 0.8672, 0.9844, 0.164, 0.8125, 0.1875, 0.8125, 0.2031, 0.8125, 0.1875, 0.8282, 0.164, 0.8282, 0.1485, 0.8282, 0.06249, 0.8282, 0.0469, 0.8282, 0.01563, 0.8282, 0.0, 0.8125, 0.01563, 0.8125, 0.0469, 0.8125, 0.06249, 0.8125, 0.1485, 0.8125, 0.2031, 0.9844, 0.2031, 1.0, 0.1875, 0.9844, 0.1875, 0.9609, 0.1875, 0.9453, 0.1875, 0.8828, 0.1875, 0.8672, 0.1875, 0.8282, 0.2031, 0.8125, 0.2031, 0.8282, 0.2031, 0.8672, 0.2031, 0.8828, 0.2031, 0.9453, 0.2031, 0.9609, 0.1485, 0.9844, 0.164, 0.9844, 0.1875, 0.9844, 0.2031, 1.0, 0.1875, 1.0, 0.164, 1.0, 0.1485, 1.0, 0.06249, 1.0, 0.0469, 1.0, 0.01563, 1.0, 0.0, 1.0, 0.01563, 0.9844, 0.0469, 0.9844, 0.06249, 0.9844, 0.8047, 0.8125, 0.8203, 0.8125, 0.8517, 0.8125, 0.8672, 0.8125, 0.9529, 0.8125, 0.9685, 0.8125, 0.992, 0.8125, 1.0, 0.8125, 0.992, 0.8282, 0.9685, 0.8282, 0.9529, 0.8282, 0.8672, 0.8282, 0.8517, 0.8282, 0.8203, 0.8282, 1.0, 0.9844, 1.0, 1.0, 0.992, 0.9844, 0.992, 0.9609, 0.992, 0.9453, 0.992, 0.8828, 0.992, 0.8672, 0.992, 0.8282, 1.0, 0.8125, 1.0, 0.8282, 1.0, 0.8672, 1.0, 0.8828, 1.0, 0.9453, 1.0, 0.9609, 0.8517, 0.8672, 0.8672, 0.8672, 0.9529, 0.8672, 0.9685, 0.8672, 0.9529, 0.8828, 0.8672, 0.8828, 0.8672, 0.8828, 0.8672, 0.9453, 0.8517, 0.9609, 0.8517, 0.9453, 0.8517, 0.8828, 0.8517, 0.8672, 0.8672, 0.1328, 0.8517, 0.1328, 0.8672, 0.1172, 0.9529, 0.1172, 0.9685, 0.1328, 0.9529, 0.1328, 1.0, 0.1719, 1.0, 0.1875, 0.992, 0.1719, 0.992, 0.1328, 0.992, 0.1172, 0.992, 0.05468, 0.992, 0.03906, 0.992, 0.01577, 1.0, 0.0, 1.0, 0.01577, 1.0, 0.03906, 1.0, 0.05468, 1.0, 0.1172, 1.0, 0.1328, 0.9685, 0.1172, 0.9685, 0.1328, 0.9529, 0.1172, 0.9529, 0.05468, 0.9685, 0.03906, 0.9685, 0.05468, 0.8672, 0.05468, 0.8672, 0.1172, 0.8517, 0.1328, 0.8517, 0.1172, 0.8517, 0.05468, 0.8517, 0.03906, 0.8203, 1.0, 0.8047, 1.0, 0.8203, 0.9844, 0.8517, 0.9844, 0.8672, 0.9844, 0.9529, 0.9844, 0.9685, 0.9844, 0.992, 0.9844, 1.0, 1.0, 0.992, 1.0, 0.9685, 1.0, 0.9529, 1.0, 0.8672, 1.0, 0.8517, 1.0, 0.8047, 0.0, 0.8203, 0.0, 0.8517, 0.0, 0.8672, 0.0, 0.9529, 0.0, 0.9685, 0.0, 0.992, 0.0, 1.0, 0.0, 0.992, 0.01577, 0.9685, 0.01577, 0.9529, 0.01577, 0.8672, 0.01577, 0.8517, 0.01577, 0.8203, 0.01577, 0.01564, 0.1172, 0.01564, 0.1328, 0.01564, 0.1719, 0.0, 0.1875, -3.905e-13, 0.1719, -1.364e-12, 0.1328, -1.203e-12, 0.1172, -5.616e-13, 0.05468, -4.011e-13, 0.03906, -1.62e-13, 0.01577, 0.0, 0.0, 0.01563, 0.01577, 0.01564, 0.03906, 0.01564, 0.05468, 0.2031, 0.1719, 0.2031, 0.1875, 0.1875, 0.1718, 0.1875, 0.1328, 0.1875, 0.1172, 0.1875, 0.05467, 0.1875, 0.03905, 0.1875, 0.01577, 0.2031, 0.0, 0.2031, 0.01577, 0.2031, 0.03906, 0.2031, 0.05468, 0.2031, 0.1172, 0.2031, 0.1328, 0.0625, 0.03905, 0.1485, 0.03904, 0.1641, 0.03904, 0.1485, 0.05466, 0.0625, 0.05467, 0.04691, 0.03905, 0.8203, 0.05468, 0.8203, 0.1172, 0.8203, 0.1328, 0.8203, 0.1719, 0.8047, 0.1875, 0.8047, 0.1719, 0.8047, 0.1328, 0.8047, 0.1172, 0.8047, 0.05468, 0.8047, 0.03906, 0.8047, 0.01577, 0.8047, 0.0, 0.8203, 0.01577, 0.8203, 0.03906, 0.0625, 0.05467, 0.06251, 0.1172, 0.04692, 0.1328, 0.04692, 0.1172, 0.04691, 0.05468, 0.04691, 0.03905, 0.01564, 0.1875, 0.0, 0.1875, 0.01564, 0.1719, 0.04692, 0.1718, 0.06252, 0.1718, 0.1485, 0.1718, 0.1641, 0.1718, 0.1875, 0.1718, 0.2031, 0.1875, 0.1875, 0.1875, 0.1641, 0.1874, 0.1485, 0.1874, 0.06252, 0.1875, 0.04692, 0.1875, 0.06249, 0.8672, 0.1485, 0.8672, 0.164, 0.8672, 0.1485, 0.8828, 0.06249, 0.8828, 0.0469, 0.8672, 0.09907, 0.1684, 0.1062, 0.1684, 0.1062, 0.1699, 0.09907, 0.1699, 0.1062, 0.1684, 0.09907, 0.1684, 0.09907, 0.1699, 0.1062, 0.1699, 0.03029, 0.1646, 0.03743, 0.1646, 0.03743, 0.1661, 0.03029, 0.1661, 0.03029, 0.1646, 0.03029, 0.1646, 0.03029, 0.1661, 0.03029, 0.1661, 0.1206, 0.1684, 0.1206, 0.1684, 0.1206, 0.1699, 0.1206, 0.1699, 0.05995, 0.1684, 0.05288, 0.1684, 0.05288, 0.1699, 0.05995, 0.1699, 0.03141, 0.1684, 0.03141, 0.1684, 0.03141, 0.1699, 0.03141, 0.1699, 0.05288, 0.1684, 0.05995, 0.1684, 0.05995, 0.1699, 0.05288, 0.1699, 0.05171, 0.1646, 0.03743, 0.1646, 0.03743, 0.1661, 0.05171, 0.1661, 0.123, 0.1646, 0.123, 0.1646, 0.123, 0.1661, 0.123, 0.1661, 0.123, 0.1646, 0.123, 0.1646, 0.123, 0.1661, 0.123, 0.1661, 0.05995, 0.1684, 0.05288, 0.1684, 0.05288, 0.1699, 0.05995, 0.1699])
me_sci1_5.materials.append(mat_sci1_5)
me_sci1_5.use_remesh_preserve_volume = False
me_sci1_5.use_remesh_preserve_attributes = False
me_sci1_5.use_mirror_vertex_groups = False
me_sci1_5.update()

# ---- objects
ob_sci1_5_mesh = bpy.data.objects.new('sci1_5_mesh', me_sci1_5)

# ---- transforms, parenting, visibility, modifiers, constraints
ob_sci1_5_mesh.location = (0.0, 0.0, 0.0)
ob_sci1_5_mesh.lineart.crease_threshold = 0.0

# ---- collection membership
col_collection_1.objects.link(ob_sci1_5_mesh)

# ---- scene / render settings (as saved in the file)
scene.frame_start = 1; scene.frame_end = 2; scene.frame_set(1)
scene.render.engine = 'BLENDER_EEVEE_NEXT'
scene.render.resolution_percentage = 50
scene.render.dither_intensity = 0.0
scene.cycles.use_denoising = False
scene.cycles.samples = 128
scene.cycles.sampling_pattern = 'TABULATED_SOBOL'
scene.cycles.light_sampling_threshold = 0.0
scene.cycles.use_adaptive_sampling = False
scene.cycles.use_light_tree = False
scene.cycles.blur_glossy = 0.0
scene.cycles.sample_clamp_indirect = 0.0
scene.view_settings.view_transform = 'Standard'
bpy.context.view_layer.update()

# ---- added for rendering (the .blend has no active camera and no usable light): camera, sun
cam_auto = bpy.data.cameras.new('AutoCamera')
cam_auto.lens = 50.0
cam_auto.sensor_width = 36.0
cam_auto.clip_end = 1000.0
ob_auto_camera = bpy.data.objects.new('AutoCamera', cam_auto)
scene.collection.objects.link(ob_auto_camera)
ob_auto_camera.location = (3.34999, -2.76499, 2.67999)
ob_auto_camera.rotation_euler = (1.09748, -7.21219e-08, 0.694738)
scene.camera = ob_auto_camera
light_auto_sun = bpy.data.lights.new('AutoSun', 'SUN')
light_auto_sun.energy = 3.0
light_auto_sun.angle = 0.0523599
ob_auto_sun = bpy.data.objects.new('AutoSun', light_auto_sun)
scene.collection.objects.link(ob_auto_sun)
ob_auto_sun.rotation_euler = (0.872665, 0.174533, 0.523599)
bpy.context.view_layer.update()
